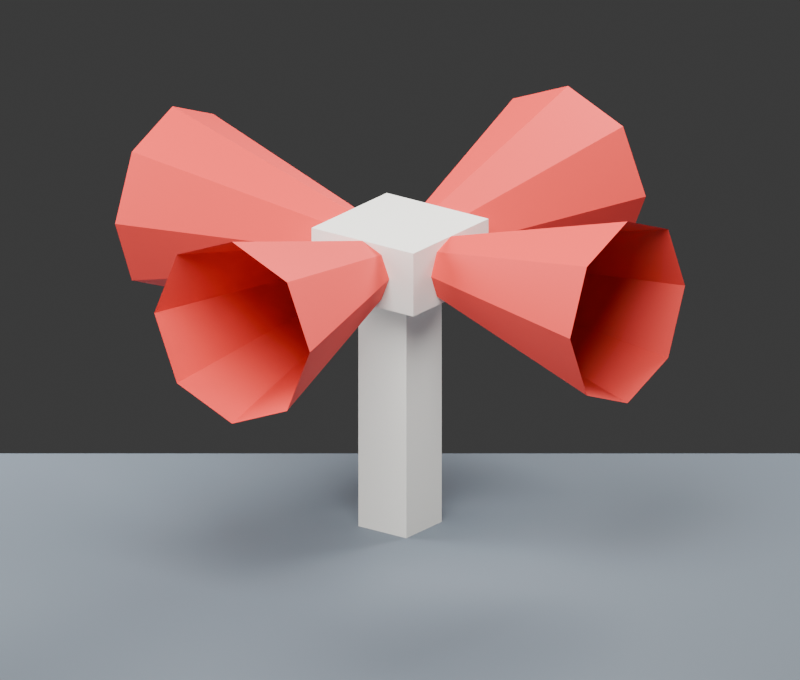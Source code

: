 # Source: original_reconstruction.blend  (saved by Blender 4.5.92; exported with 4.5.12 LTS)
import bpy
from mathutils import Matrix  # noqa: F401  (used for matrix-valued properties, if any)

bpy.ops.wm.read_factory_settings(use_empty=True)
scene = bpy.context.scene
scene.name = 'Scene'

# ---- collections
col_collection = bpy.data.collections.new('Collection'); scene.collection.children.link(col_collection)
col_export = bpy.data.collections.new('Export'); scene.collection.children.link(col_export)

# ---- materials (node trees are filled in below, after node groups)
mat_horn_red = bpy.data.materials.new('horn_red')
mat_horn_red.diffuse_color = (0.86, 0.05, 0.04, 1.0)
mat_pillar_white = bpy.data.materials.new('pillar_white')
mat_pillar_white.diffuse_color = (0.96, 0.95, 0.88, 1.0)
mat_studio = bpy.data.materials.new('Studio')
mat_studio.diffuse_color = (0.12, 0.15, 0.18, 1.0)

# ---- material node trees
mat_horn_red.use_nodes = True; mat_horn_red.node_tree.nodes.clear()
_N = mat_horn_red.node_tree.nodes; _L = mat_horn_red.node_tree.links
n0 = _N.new('ShaderNodeBsdfPrincipled'); n0.name = 'Principled BSDF'; n0.location = (-200, 100)
n0.inputs[0].default_value = (0.86, 0.05, 0.04, 1.0)
n0.inputs[2].default_value = 0.72
n1 = _N.new('ShaderNodeOutputMaterial'); n1.name = 'Material Output'; n1.location = (200, 100)
_L.new(n0.outputs[0], n1.inputs[0])
n1.is_active_output = True
mat_pillar_white.use_nodes = True; mat_pillar_white.node_tree.nodes.clear()
_N = mat_pillar_white.node_tree.nodes; _L = mat_pillar_white.node_tree.links
n0 = _N.new('ShaderNodeBsdfPrincipled'); n0.name = 'Principled BSDF'; n0.location = (-200, 100)
n0.inputs[0].default_value = (0.96, 0.95, 0.88, 1.0)
n0.inputs[2].default_value = 0.72
n1 = _N.new('ShaderNodeOutputMaterial'); n1.name = 'Material Output'; n1.location = (200, 100)
_L.new(n0.outputs[0], n1.inputs[0])
n1.is_active_output = True
mat_studio.use_nodes = True; mat_studio.node_tree.nodes.clear()
_N = mat_studio.node_tree.nodes; _L = mat_studio.node_tree.links
n0 = _N.new('ShaderNodeBsdfPrincipled'); n0.name = 'Principled BSDF'; n0.location = (-200, 100)
n0.inputs[0].default_value = (0.12, 0.15, 0.18, 1.0)
n0.inputs[2].default_value = 0.72
n1 = _N.new('ShaderNodeOutputMaterial'); n1.name = 'Material Output'; n1.location = (200, 100)
_L.new(n0.outputs[0], n1.inputs[0])
n1.is_active_output = True

# ---- world
world_world = bpy.data.worlds.new('World'); scene.world = world_world
world_world.use_nodes = True; world_world.node_tree.nodes.clear()
_N = world_world.node_tree.nodes; _L = world_world.node_tree.links
n0 = _N.new('ShaderNodeOutputWorld'); n0.name = 'World Output'; n0.location = (200, 100)
n1 = _N.new('ShaderNodeBackground'); n1.name = 'Background'; n1.location = (-200, 100)
n1.inputs[0].default_value = (0.05088, 0.05088, 0.05088, 1.0)
_L.new(n1.outputs[0], n0.inputs[0])
n0.is_active_output = True
world_world.color = (0.35, 0.35, 0.35)
world_world.sun_shadow_jitter_overblur = 0.0

# ---- cameras
cam_camera = bpy.data.cameras.new('Camera')
cam_camera.type = 'ORTHO'
cam_camera.ortho_scale = 430.0
cam_camera.display_size = 100.0

# ---- lights
light_key = bpy.data.lights.new('Key', 'AREA')
light_key.energy = 6.5e+06
light_key.shape = 'DISK'
light_key.size = 400.0
light_fill = bpy.data.lights.new('Fill', 'AREA')
light_fill.energy = 3.5e+06
light_fill.shape = 'DISK'
light_fill.size = 350.0
light_rim = bpy.data.lights.new('Rim', 'AREA')
light_rim.energy = 5e+06
light_rim.shape = 'DISK'
light_rim.size = 300.0

# ---- meshes
me_north_horn = bpy.data.meshes.new('north_horn')
me_north_horn.from_pydata([(34.0, 18.0, 154.0), (34.0, 12.73, 166.7), (34.0, 1.102e-15, 172.0), (34.0, -12.73, 166.7), (34.0, -18.0, 154.0), (34.0, -12.73, 141.3), (34.0, -3.307e-15, 136.0), (34.0, 12.73, 141.3), (152.0, 52.0, 154.0), (152.0, 36.77, 190.8), (152.0, 3.184e-15, 206.0), (152.0, -36.77, 190.8), (152.0, -52.0, 154.0), (152.0, -36.77, 117.2), (152.0, -9.552e-15, 102.0), (152.0, 36.77, 117.2)], [], [(0, 1, 9, 8), (1, 2, 10, 9), (2, 3, 11, 10), (3, 4, 12, 11), (4, 5, 13, 12), (5, 6, 14, 13), (6, 7, 15, 14), (7, 0, 8, 15), (7, 6, 5, 4, 3, 2, 1, 0)])
me_north_horn.materials.append(mat_horn_red)
me_north_horn.update()
me_south_horn = bpy.data.meshes.new('south_horn')
me_south_horn.from_pydata([(-34.0, -18.0, 154.0), (-34.0, -12.73, 166.7), (-34.0, -1.102e-15, 172.0), (-34.0, 12.73, 166.7), (-34.0, 18.0, 154.0), (-34.0, 12.73, 141.3), (-34.0, 3.307e-15, 136.0), (-34.0, -12.73, 141.3), (-152.0, -52.0, 154.0), (-152.0, -36.77, 190.8), (-152.0, -3.184e-15, 206.0), (-152.0, 36.77, 190.8), (-152.0, 52.0, 154.0), (-152.0, 36.77, 117.2), (-152.0, 9.552e-15, 102.0), (-152.0, -36.77, 117.2)], [], [(0, 1, 9, 8), (1, 2, 10, 9), (2, 3, 11, 10), (3, 4, 12, 11), (4, 5, 13, 12), (5, 6, 14, 13), (6, 7, 15, 14), (7, 0, 8, 15), (7, 6, 5, 4, 3, 2, 1, 0)])
me_south_horn.materials.append(mat_horn_red)
me_south_horn.update()
me_east_horn = bpy.data.meshes.new('east_horn')
me_east_horn.from_pydata([(-18.0, 34.0, 154.0), (-12.73, 34.0, 166.7), (-1.102e-15, 34.0, 172.0), (12.73, 34.0, 166.7), (18.0, 34.0, 154.0), (12.73, 34.0, 141.3), (3.307e-15, 34.0, 136.0), (-12.73, 34.0, 141.3), (-52.0, 152.0, 154.0), (-36.77, 152.0, 190.8), (-3.184e-15, 152.0, 206.0), (36.77, 152.0, 190.8), (52.0, 152.0, 154.0), (36.77, 152.0, 117.2), (9.552e-15, 152.0, 102.0), (-36.77, 152.0, 117.2)], [], [(0, 1, 9, 8), (1, 2, 10, 9), (2, 3, 11, 10), (3, 4, 12, 11), (4, 5, 13, 12), (5, 6, 14, 13), (6, 7, 15, 14), (7, 0, 8, 15), (7, 6, 5, 4, 3, 2, 1, 0)])
me_east_horn.materials.append(mat_horn_red)
me_east_horn.update()
me_west_horn = bpy.data.meshes.new('west_horn')
me_west_horn.from_pydata([(18.0, -34.0, 154.0), (12.73, -34.0, 166.7), (1.102e-15, -34.0, 172.0), (-12.73, -34.0, 166.7), (-18.0, -34.0, 154.0), (-12.73, -34.0, 141.3), (-3.307e-15, -34.0, 136.0), (12.73, -34.0, 141.3), (52.0, -152.0, 154.0), (36.77, -152.0, 190.8), (3.184e-15, -152.0, 206.0), (-36.77, -152.0, 190.8), (-52.0, -152.0, 154.0), (-36.77, -152.0, 117.2), (-9.552e-15, -152.0, 102.0), (36.77, -152.0, 117.2)], [], [(0, 1, 9, 8), (1, 2, 10, 9), (2, 3, 11, 10), (3, 4, 12, 11), (4, 5, 13, 12), (5, 6, 14, 13), (6, 7, 15, 14), (7, 0, 8, 15), (7, 6, 5, 4, 3, 2, 1, 0)])
me_west_horn.materials.append(mat_horn_red)
me_west_horn.update()
me_cube = bpy.data.meshes.new('Cube')
me_cube.from_pydata([(-16.0, -16.0, -74.0), (-16.0, -16.0, 74.0), (-16.0, 16.0, -74.0), (-16.0, 16.0, 74.0), (16.0, -16.0, -74.0), (16.0, -16.0, 74.0), (16.0, 16.0, -74.0), (16.0, 16.0, 74.0)], [], [(0, 1, 3, 2), (2, 3, 7, 6), (6, 7, 5, 4), (4, 5, 1, 0), (2, 6, 4, 0), (7, 3, 1, 5)])
_uv = me_cube.uv_layers.new(name='UVMap')
_uv.uv.foreach_set('vector', [0.375, 0.0, 0.625, 0.0, 0.625, 0.25, 0.375, 0.25, 0.375, 0.25, 0.625, 0.25, 0.625, 0.5, 0.375, 0.5, 0.375, 0.5, 0.625, 0.5, 0.625, 0.75, 0.375, 0.75, 0.375, 0.75, 0.625, 0.75, 0.625, 1.0, 0.375, 1.0, 0.125, 0.5, 0.375, 0.5, 0.375, 0.75, 0.125, 0.75, 0.625, 0.5, 0.875, 0.5, 0.875, 0.75, 0.625, 0.75])
me_cube.materials.append(mat_pillar_white)
me_cube.update()
me_cube_001 = bpy.data.meshes.new('Cube.001')
me_cube_001.from_pydata([(-34.0, -34.0, -18.0), (-34.0, -34.0, 18.0), (-34.0, 34.0, -18.0), (-34.0, 34.0, 18.0), (34.0, -34.0, -18.0), (34.0, -34.0, 18.0), (34.0, 34.0, -18.0), (34.0, 34.0, 18.0)], [], [(0, 1, 3, 2), (2, 3, 7, 6), (6, 7, 5, 4), (4, 5, 1, 0), (2, 6, 4, 0), (7, 3, 1, 5)])
_uv = me_cube_001.uv_layers.new(name='UVMap')
_uv.uv.foreach_set('vector', [0.375, 0.0, 0.625, 0.0, 0.625, 0.25, 0.375, 0.25, 0.375, 0.25, 0.625, 0.25, 0.625, 0.5, 0.375, 0.5, 0.375, 0.5, 0.625, 0.5, 0.625, 0.75, 0.375, 0.75, 0.375, 0.75, 0.625, 0.75, 0.625, 1.0, 0.375, 1.0, 0.125, 0.5, 0.375, 0.5, 0.375, 0.75, 0.125, 0.75, 0.625, 0.5, 0.875, 0.5, 0.875, 0.75, 0.625, 0.75])
me_cube_001.materials.append(mat_pillar_white)
me_cube_001.update()
me_cube_002 = bpy.data.meshes.new('Cube.002')
me_cube_002.from_pydata([(-900.0, -900.0, -5.0), (-900.0, -900.0, 5.0), (-900.0, 900.0, -5.0), (-900.0, 900.0, 5.0), (900.0, -900.0, -5.0), (900.0, -900.0, 5.0), (900.0, 900.0, -5.0), (900.0, 900.0, 5.0)], [], [(0, 1, 3, 2), (2, 3, 7, 6), (6, 7, 5, 4), (4, 5, 1, 0), (2, 6, 4, 0), (7, 3, 1, 5)])
_uv = me_cube_002.uv_layers.new(name='UVMap')
_uv.uv.foreach_set('vector', [0.375, 0.0, 0.625, 0.0, 0.625, 0.25, 0.375, 0.25, 0.375, 0.25, 0.625, 0.25, 0.625, 0.5, 0.375, 0.5, 0.375, 0.5, 0.625, 0.5, 0.625, 0.75, 0.375, 0.75, 0.375, 0.75, 0.625, 0.75, 0.625, 1.0, 0.375, 1.0, 0.125, 0.5, 0.375, 0.5, 0.375, 0.75, 0.125, 0.75, 0.625, 0.5, 0.875, 0.5, 0.875, 0.75, 0.625, 0.75])
me_cube_002.materials.append(mat_studio)
me_cube_002.update()

# ---- objects
ob_north_horn = bpy.data.objects.new('north_horn', me_north_horn)
ob_south_horn = bpy.data.objects.new('south_horn', me_south_horn)
ob_east_horn = bpy.data.objects.new('east_horn', me_east_horn)
ob_west_horn = bpy.data.objects.new('west_horn', me_west_horn)
ob_key = bpy.data.objects.new('Key', light_key)
ob_fill = bpy.data.objects.new('Fill', light_fill)
ob_rim = bpy.data.objects.new('Rim', light_rim)
ob_center_pillar = bpy.data.objects.new('center_pillar', me_cube)
ob_speaker_hub = bpy.data.objects.new('speaker_hub', me_cube_001)
ob_studiofloor = bpy.data.objects.new('StudioFloor', me_cube_002)
ob_camera = bpy.data.objects.new('Camera', cam_camera)

# ---- transforms, parenting, visibility, modifiers, constraints
ob_north_horn.location = (0.0, 0.0, 0.0)
ob_south_horn.location = (0.0, 0.0, 0.0)
ob_east_horn.location = (0.0, 0.0, 0.0)
ob_west_horn.location = (0.0, 0.0, 0.0)
ob_key.location = (200.0, -350.0, 600.0)
ob_key.rotation_euler = (0.6884, 3.99e-09, 0.5191)
ob_fill.location = (-400.0, -150.0, 300.0)
ob_fill.rotation_euler = (1.152, 4.315e-08, -1.212)
ob_rim.location = (100.0, 400.0, 500.0)
ob_rim.rotation_euler = (0.8132, -5.219e-08, 2.897)
ob_center_pillar.location = (0.0, 0.0, 74.0)
ob_speaker_hub.location = (0.0, 0.0, 154.0)
ob_studiofloor.location = (0.0, 0.0, -5.0)
ob_camera.location = (480.0, -650.0, 400.0)
ob_camera.rotation_euler = (1.221, 5.584e-08, 0.6361)

# ---- collection membership
scene.collection.objects.link(ob_north_horn)
scene.collection.objects.link(ob_south_horn)
scene.collection.objects.link(ob_east_horn)
scene.collection.objects.link(ob_west_horn)
scene.collection.objects.link(ob_key)
scene.collection.objects.link(ob_fill)
scene.collection.objects.link(ob_rim)
col_collection.objects.link(ob_center_pillar)
col_collection.objects.link(ob_speaker_hub)
col_collection.objects.link(ob_studiofloor)
col_collection.objects.link(ob_camera)

# ---- scene / render settings (as saved in the file)
scene.camera = ob_camera
scene.frame_start = 1; scene.frame_end = 250; scene.frame_set(1)
scene.render.engine = 'CYCLES'
scene.render.resolution_x = 1000
scene.render.resolution_y = 850
scene.cycles.samples = 24
scene.unit_settings.scale_length = 0.01
bpy.context.view_layer.update()
